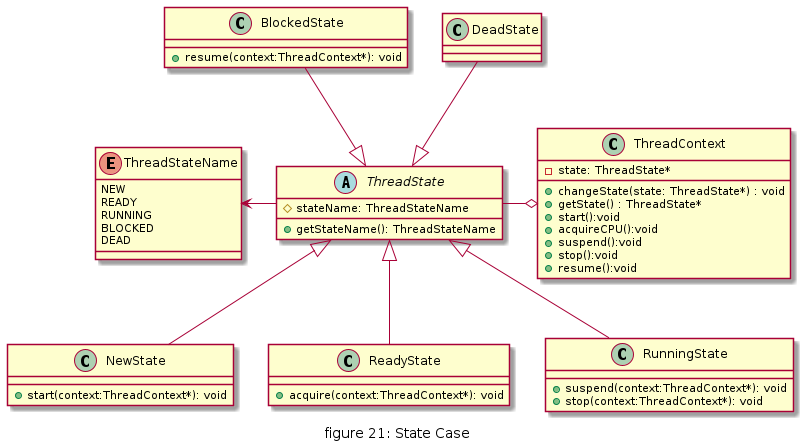

The diagram above was rendered by PlantUML. Its source (embedded in the PNG):
@startuml "figure21_state_case"
caption figure 21: State Case

enum ThreadStateName{
    NEW
    READY
    RUNNING
    BLOCKED
    DEAD
}

abstract class ThreadState{
    # stateName: ThreadStateName
    + getStateName(): ThreadStateName
}

class NewState {
    + start(context:ThreadContext*): void
}

class ReadyState{
    + acquire(context:ThreadContext*): void
}

class RunningState{
    + suspend(context:ThreadContext*): void
    + stop(context:ThreadContext*): void
}

class BlockedState{
    + resume(context:ThreadContext*): void
}

class DeadState{
}

class ThreadContext{
    - state: ThreadState*
    + changeState(state: ThreadState*) : void
    + getState() : ThreadState*
    + start():void
    + acquireCPU():void
    + suspend():void
    + stop():void
    + resume():void
}

NewState -up-|> ThreadState
ReadyState -up-|> ThreadState
RunningState -up-|> ThreadState
BlockedState --|> ThreadState
DeadState --|> ThreadState

ThreadState -left-> ThreadStateName

ThreadState -left-o ThreadContext

@enduml